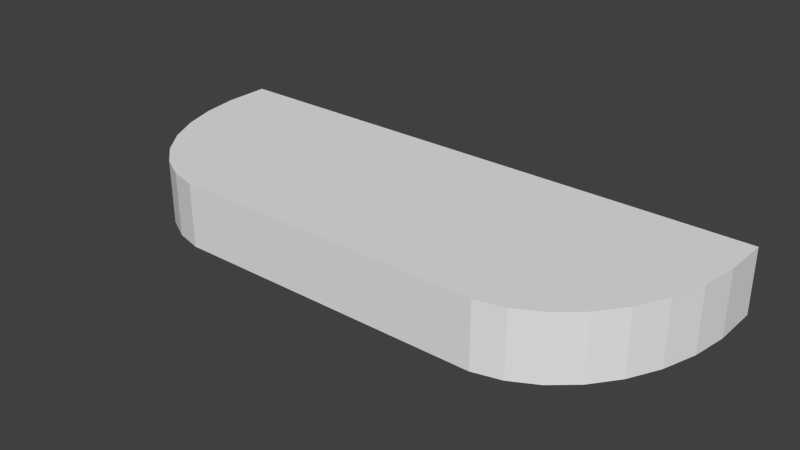 # Source: Conveyor_Belt.blend  (saved by Blender 2.71.0; exported with 4.5.12 LTS)
import bpy
from mathutils import Matrix  # noqa: F401  (used for matrix-valued properties, if any)

bpy.ops.wm.read_factory_settings(use_empty=True)
scene = bpy.context.scene
scene.name = 'Scene'

# ---- collections
col_collection_1 = bpy.data.collections.new('Collection 1'); scene.collection.children.link(col_collection_1)

# ---- world
world_world = bpy.data.worlds.new('World'); scene.world = world_world
world_world.color = (0.05088, 0.05088, 0.05088)
world_world.use_sun_shadow = False
world_world.sun_shadow_jitter_overblur = 0.0
world_world.cycles.sampling_method = 'MANUAL'
world_world.cycles.sample_map_resolution = 256

# ---- meshes
me_cylinder = bpy.data.meshes.new('Cylinder')
me_cylinder.from_pydata([(1.995, 0.33, -1.0), (1.995, 0.33, 1.0), (1.957, 0.08001, -1.0), (1.957, 0.08001, 1.0), (1.882, -0.1554, -1.0), (1.882, -0.1554, 1.0), (1.773, -0.3673, -1.0), (1.773, -0.3673, 1.0), (1.634, -0.5475, -1.0), (1.634, -0.5475, 1.0), (1.471, -0.6891, -1.0), (1.471, -0.6891, 1.0), (1.29, -0.7866, -1.0), (1.29, -0.7866, 1.0), (1.098, -0.8364, -1.0), (1.098, -0.8364, 1.0), (-1.098, -0.8364, -1.0), (-1.098, -0.8364, 1.0), (-1.29, -0.7866, -1.0), (-1.29, -0.7866, 1.0), (-1.471, -0.6891, -1.0), (-1.471, -0.6891, 1.0), (-1.634, -0.5475, -1.0), (-1.634, -0.5475, 1.0), (-1.773, -0.3673, -1.0), (-1.773, -0.3673, 1.0), (-1.882, -0.1554, -1.0), (-1.882, -0.1554, 1.0), (-1.957, 0.08001, -1.0), (-1.957, 0.08001, 1.0), (-1.995, 0.33, -1.0), (-1.995, 0.33, 1.0), (-1.995, 0.6534, -1.0), (-1.995, 0.6534, 1.0), (1.995, 0.6534, -1.0), (1.995, 0.6534, 1.0)], [], [(0, 1, 3, 2), (2, 3, 5, 4), (4, 5, 7, 6), (6, 7, 9, 8), (8, 9, 11, 10), (10, 11, 13, 12), (12, 13, 15, 14), (14, 15, 17, 16), (16, 17, 19, 18), (18, 19, 21, 20), (20, 21, 23, 22), (22, 23, 25, 24), (24, 25, 27, 26), (26, 27, 29, 28), (28, 29, 31, 30), (34, 35, 1, 0), (3, 1, 35, 33, 31, 29, 27, 25, 23, 21, 19, 17, 15, 13, 11, 9, 7, 5), (0, 2, 4, 6, 8, 10, 12, 14, 16, 18, 20, 22, 24, 26, 28, 30, 32, 34), (30, 31, 33, 32)])
_uv = me_cylinder.uv_layers.new(name='UVMap')
_uv.uv.foreach_set('vector', [0.9461, 0.08325, 0.9461, 0.2495, 0.9041, 0.2495, 0.9041, 0.08325, 0.9041, 0.08325, 0.9041, 0.2495, 0.863, 0.2495, 0.863, 0.08325, 0.863, 0.08325, 0.863, 0.2495, 0.8234, 0.2495, 0.8234, 0.08325, 0.8234, 0.08325, 0.8234, 0.2495, 0.7856, 0.2495, 0.7856, 0.08325, 0.7856, 0.08325, 0.7856, 0.2495, 0.7497, 0.2495, 0.7497, 0.08325, 0.7497, 0.08325, 0.7497, 0.2495, 0.7155, 0.2495, 0.7155, 0.08325, 0.7155, 0.08325, 0.7155, 0.2495, 0.6825, 0.2495, 0.6825, 0.08325, 0.6825, 0.08325, 0.6825, 0.2495, 0.3175, 0.2495, 0.3175, 0.08325, 0.3175, 0.08325, 0.3175, 0.2495, 0.2845, 0.2495, 0.2845, 0.08325, 0.2845, 0.08325, 0.2845, 0.2495, 0.2503, 0.2495, 0.2503, 0.08325, 0.2503, 0.08325, 0.2503, 0.2495, 0.2144, 0.2495, 0.2144, 0.08325, 0.2144, 0.08325, 0.2144, 0.2495, 0.1766, 0.2495, 0.1766, 0.08325, 0.1766, 0.08325, 0.1766, 0.2495, 0.137, 0.2495, 0.137, 0.08325, 0.137, 0.08325, 0.137, 0.2495, 0.09593, 0.2495, 0.09593, 0.08325, 0.09593, 0.08325, 0.09593, 0.2495, 0.0539, 0.2495, 0.0539, 0.08325, 0.9999, 0.08325, 0.9999, 0.2495, 0.9461, 0.2495, 0.9461, 0.08325, 0.7821, 0.5711, 0.7884, 0.6127, 0.7884, 0.6664, 0.1251, 0.6664, 0.1251, 0.6127, 0.1315, 0.5711, 0.144, 0.532, 0.1621, 0.4968, 0.1851, 0.4668, 0.2122, 0.4433, 0.2423, 0.4271, 0.2743, 0.4188, 0.6393, 0.4188, 0.6713, 0.4271, 0.7014, 0.4433, 0.7284, 0.4668, 0.7515, 0.4968, 0.7696, 0.532, 0.7884, 0.7595, 0.7821, 0.8011, 0.7696, 0.8402, 0.7515, 0.8754, 0.7284, 0.9054, 0.7014, 0.9289, 0.6713, 0.9451, 0.6393, 0.9534, 0.2743, 0.9534, 0.2423, 0.9451, 0.2122, 0.9289, 0.1851, 0.9054, 0.1621, 0.8754, 0.144, 0.8402, 0.1315, 0.8011, 0.1251, 0.7595, 0.1251, 0.7058, 0.7884, 0.7058, 0.0539, 0.08325, 0.0539, 0.2495, 0.0001387, 0.2495, 0.0001387, 0.08325])
me_cylinder.use_remesh_preserve_volume = False
me_cylinder.use_remesh_preserve_attributes = False
me_cylinder.use_mirror_vertex_groups = False
me_cylinder.update()

# ---- objects
ob_conveyorb = bpy.data.objects.new('ConveyorB', me_cylinder)

# ---- transforms, parenting, visibility, modifiers, constraints
ob_conveyorb.location = (0.0, 0.0, 0.0)
ob_conveyorb.rotation_euler = (-2.384e-07, -0.0, 0.0)
ob_conveyorb.scale = (1.0, 1.0, 0.2236)
ob_conveyorb.lineart.crease_threshold = 0.0

# ---- collection membership
col_collection_1.objects.link(ob_conveyorb)

# ---- scene / render settings (as saved in the file)
scene.frame_start = 1; scene.frame_end = 250; scene.frame_set(1)
scene.render.engine = 'BLENDER_EEVEE_NEXT'
scene.render.resolution_percentage = 50
scene.render.dither_intensity = 0.0
scene.cycles.use_denoising = False
scene.cycles.samples = 10
scene.cycles.sampling_pattern = 'TABULATED_SOBOL'
scene.cycles.light_sampling_threshold = 0.0
scene.cycles.use_adaptive_sampling = False
scene.cycles.use_light_tree = False
scene.cycles.blur_glossy = 0.0
scene.cycles.volume_bounces = 1
scene.cycles.pixel_filter_type = 'GAUSSIAN'
scene.cycles.sample_clamp_indirect = 0.0
scene.view_settings.view_transform = 'Standard'
bpy.context.view_layer.update()

# ---- added for rendering (the .blend has no active camera and no usable light): camera, sun
cam_auto = bpy.data.cameras.new('AutoCamera')
cam_auto.lens = 50.0
cam_auto.sensor_width = 36.0
cam_auto.clip_end = 1000.0
ob_auto_camera = bpy.data.objects.new('AutoCamera', cam_auto)
scene.collection.objects.link(ob_auto_camera)
ob_auto_camera.location = (3.96256, -4.84655, 3.17005)
ob_auto_camera.rotation_euler = (1.09748, -7.21219e-08, 0.694738)
scene.camera = ob_auto_camera
light_auto_sun = bpy.data.lights.new('AutoSun', 'SUN')
light_auto_sun.energy = 3.0
light_auto_sun.angle = 0.0523599
ob_auto_sun = bpy.data.objects.new('AutoSun', light_auto_sun)
scene.collection.objects.link(ob_auto_sun)
ob_auto_sun.rotation_euler = (0.872665, 0.174533, 0.523599)
bpy.context.view_layer.update()
